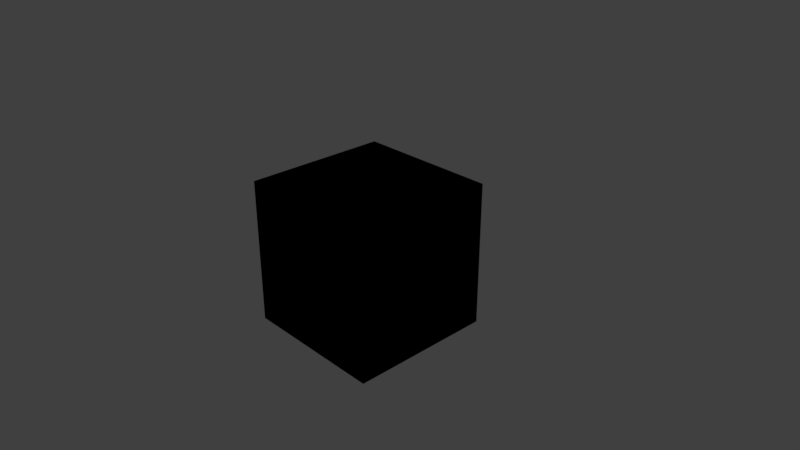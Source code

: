 # Source: secondTest.blend  (saved by Blender 2.78.0; exported with 4.5.12 LTS)
import bpy
from mathutils import Matrix  # noqa: F401  (used for matrix-valued properties, if any)

bpy.ops.wm.read_factory_settings(use_empty=True)
scene = bpy.context.scene
scene.name = 'Scene'

# ---- collections
col_collection_1 = bpy.data.collections.new('Collection 1'); scene.collection.children.link(col_collection_1)

# ---- images (referenced by path relative to the original .blend; pixels are not part of the script)
import os
ASSET_DIR = os.environ.get("B2B_ASSET_DIR", "")  # directory of the original .blend (textures are referenced by path, not embedded)
HERE = os.path.dirname(os.path.abspath(__file__))  # packed textures are extracted next to this script under _unpacked/

def load_image(name, relpath, width, height, colorspace="sRGB"):
    """Load a texture the original file referenced (path relative to the .blend, or extracted next to this script)."""
    p = next((c for c in (os.path.join(HERE, relpath), os.path.join(ASSET_DIR, relpath)) if relpath and os.path.exists(c)), "")
    if p:
        img = bpy.data.images.load(p, check_existing=True)
        img.name = name
    else:  # same state as the original file: an image datablock whose file is absent (Cycles renders it pink)
        img = bpy.data.images.new(name, width, height)
        img.source = "FILE"
        img.filepath = "//" + (relpath or name)
    img.colorspace_settings.name = colorspace
    return img
img_secondtest_cube_texture_png = load_image('secondTest-cube-texture.png', 'secondTest-cube-texture.png', 1024, 1024, 'sRGB')

# ---- materials (node trees are filled in below, after node groups)
mat_cube_texture = bpy.data.materials.new('cube Texture')
mat_cube_texture.alpha_threshold = 0.0
mat_cube_texture.use_transparent_shadow = False
mat_cube_texture.roughness = 0.5
mat_cube_texture.line_color = (0.0, 0.0, 0.0, 1.0)

# ---- material node trees
mat_cube_texture.use_nodes = True; mat_cube_texture.node_tree.nodes.clear()
_N = mat_cube_texture.node_tree.nodes; _L = mat_cube_texture.node_tree.links
n0 = _N.new('ShaderNodeTexImage'); n0.name = 'Image Texture'; n0.location = (-128, 419)
n0.width = 140
n0.image = img_secondtest_cube_texture_png
n1 = _N.new('NodeUndefined'); n1.name = 'Output'; n1.location = (496, 461)
n1.inputs[1].default_value = 1.0
n2 = _N.new('NodeUndefined'); n2.name = 'Material'; n2.location = (169, 422)
n2.inputs[1].default_value = (1.0, 1.0, 1.0, 1.0)
n2.inputs[2].default_value = 0.8
n2.inputs[3].default_value = (0.0, 0.0, 0.0)
_L.new(n2.outputs[0], n1.inputs[0])
_L.new(n0.outputs[0], n2.inputs[0])

# ---- world
world_world = bpy.data.worlds.new('World'); scene.world = world_world
world_world.color = (0.05088, 0.05088, 0.05088)
world_world.use_sun_shadow = False
world_world.sun_shadow_jitter_overblur = 0.0
world_world.cycles.sampling_method = 'MANUAL'

# ---- cameras
cam_camera = bpy.data.cameras.new('Camera')
cam_camera.clip_end = 100.0
cam_camera.lens = 35.0
cam_camera.sensor_width = 32.0
cam_camera.sensor_height = 18.0
cam_camera.ortho_scale = 7.314
cam_camera.dof.focus_distance = 0.0
cam_camera.dof.aperture_fstop = 128.0

# ---- lights
light_sun_001 = bpy.data.lights.new('Sun.001', 'SUN')
light_sun_001.transmission_factor = 0.0
light_sun_001.angle = 0.1993
light_sun_001.energy = 1.0
light_sun_001.shadow_buffer_clip_start = 0.5
light_sun_001.shadow_soft_size = 0.1
light_sun_001.shadow_cascade_max_distance = 1000.0
light_lamp = bpy.data.lights.new('Lamp', 'POINT')
light_lamp.transmission_factor = 0.0
light_lamp.cutoff_distance = 30.0
light_lamp.energy = 100.0
light_lamp.shadow_buffer_clip_start = 1.001
light_lamp.shadow_soft_size = 0.1
light_lamp.shadow_maximum_resolution = 0.006
light_lamp.use_absolute_resolution = True

# ---- meshes
me_cube = bpy.data.meshes.new('Cube')
me_cube.from_pydata([(1.0, 1.0, -1.0), (1.0, -1.0, -1.0), (-1.0, -1.0, -1.0), (-1.0, 1.0, -1.0), (1.0, 1.0, 1.0), (1.0, -1.0, 1.0), (-1.0, -1.0, 1.0), (-1.0, 1.0, 1.0)], [], [(0, 1, 2, 3), (4, 7, 6, 5), (0, 4, 5, 1), (1, 5, 6, 2), (2, 6, 7, 3), (4, 0, 3, 7)])
_uv = me_cube.uv_layers.new(name='UVMap')
_uv.uv.foreach_set('vector', [0.6004, 0.5039, 0.6004, 0.7477, 0.3566, 0.7477, 0.3566, 0.5039, 0.6004, 0.2601, 0.3566, 0.2601, 0.3566, 0.01634, 0.6004, 0.01634, 0.6004, 0.5039, 0.6004, 0.2601, 0.8442, 0.2601, 0.8442, 0.5039, 0.6004, 0.7477, 0.6004, 0.9915, 0.3566, 0.9915, 0.3566, 0.7477, 0.1129, 0.5039, 0.1129, 0.2601, 0.3566, 0.2601, 0.3566, 0.5039, 0.6004, 0.2601, 0.6004, 0.5039, 0.3566, 0.5039, 0.3566, 0.2601])
me_cube.materials.append(mat_cube_texture)
me_cube.use_remesh_preserve_volume = False
me_cube.use_remesh_preserve_attributes = False
me_cube.use_mirror_vertex_groups = False
me_cube.update()

# ---- objects
ob_sun_001 = bpy.data.objects.new('Sun.001', light_sun_001)
ob_sun = bpy.data.objects.new('Sun', light_sun_001)
ob_cube = bpy.data.objects.new('Cube', me_cube)
ob_lamp = bpy.data.objects.new('Lamp', light_lamp)
ob_camera = bpy.data.objects.new('Camera', cam_camera)

# ---- transforms, parenting, visibility, modifiers, constraints
ob_sun_001.location = (-5.519, -8.103, 5.793)
ob_sun_001.rotation_euler = (6.867, -0.6039, -0.5096)
ob_sun_001.lineart.crease_threshold = 0.0
ob_sun.location = (0.3884, -0.8296, -0.947)
ob_sun.lineart.crease_threshold = 0.0
ob_cube.location = (0.0, 0.0, 0.0)
ob_cube.lock_rotations_4d = False
ob_cube.empty_display_type = 'ARROWS'
ob_cube.lineart.crease_threshold = 0.0
ob_lamp.location = (4.076, 1.005, 5.904)
ob_lamp.rotation_euler = (0.6503, 0.05522, 1.866)
ob_lamp.lock_rotations_4d = False
ob_lamp.empty_display_type = 'ARROWS'
ob_lamp.color = (0.0, 0.0, 0.0, 0.0)
ob_lamp.lineart.crease_threshold = 0.0
ob_camera.location = (7.481, -6.508, 5.344)
ob_camera.rotation_euler = (1.109, 0.0, 0.8149)
ob_camera.lock_rotations_4d = False
ob_camera.empty_display_type = 'ARROWS'
ob_camera.color = (0.0, 0.0, 0.0, 0.0)
ob_camera.display_type = 'WIRE'
ob_camera.lineart.crease_threshold = 0.0

# ---- collection membership
col_collection_1.objects.link(ob_sun_001)
col_collection_1.objects.link(ob_sun)
col_collection_1.objects.link(ob_cube)
col_collection_1.objects.link(ob_lamp)
col_collection_1.objects.link(ob_camera)

# ---- scene / render settings (as saved in the file)
scene.camera = ob_camera
scene.frame_start = 1; scene.frame_end = 250; scene.frame_set(1)
scene.render.engine = 'BLENDER_EEVEE_NEXT'
scene.render.resolution_percentage = 50
scene.render.dither_intensity = 0.0
scene.cycles.use_denoising = False
scene.cycles.samples = 128
scene.cycles.sampling_pattern = 'TABULATED_SOBOL'
scene.cycles.light_sampling_threshold = 0.0
scene.cycles.use_adaptive_sampling = False
scene.cycles.use_light_tree = False
scene.cycles.blur_glossy = 0.0
scene.cycles.sample_clamp_indirect = 0.0
scene.view_settings.view_transform = 'Standard'
bpy.context.view_layer.update()
